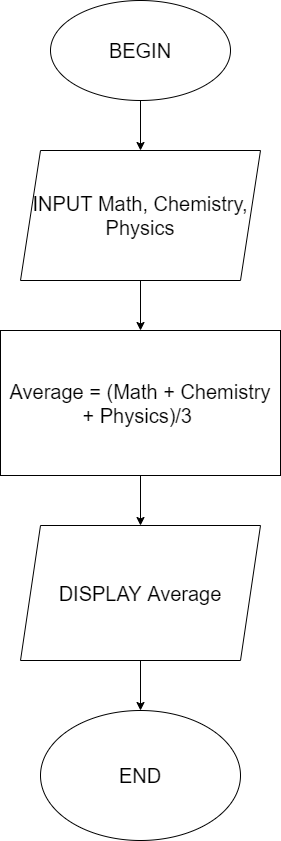

The diagram above was exported from draw.io. Its source (the exported page's mxGraphModel, read from the mxfile embedded in the PNG):
<mxGraphModel dx="1422" dy="729" grid="1" gridSize="10" guides="1" tooltips="1" connect="1" arrows="1" fold="1" page="1" pageScale="1" pageWidth="850" pageHeight="1100" math="0" shadow="0">
  <root>
    <mxCell id="0" />
    <mxCell id="1" parent="0" />
    <mxCell id="BamjiuZolbk1D53OUN6r-3" value="" style="edgeStyle=orthogonalEdgeStyle;rounded=0;orthogonalLoop=1;jettySize=auto;html=1;fontSize=20;" edge="1" parent="1" source="BamjiuZolbk1D53OUN6r-1" target="BamjiuZolbk1D53OUN6r-2">
      <mxGeometry relative="1" as="geometry" />
    </mxCell>
    <mxCell id="BamjiuZolbk1D53OUN6r-1" value="BEGIN" style="ellipse;whiteSpace=wrap;html=1;fontSize=20;" vertex="1" parent="1">
      <mxGeometry x="310" y="40" width="180" height="100" as="geometry" />
    </mxCell>
    <mxCell id="BamjiuZolbk1D53OUN6r-5" value="" style="edgeStyle=orthogonalEdgeStyle;rounded=0;orthogonalLoop=1;jettySize=auto;html=1;fontSize=20;" edge="1" parent="1" source="BamjiuZolbk1D53OUN6r-2" target="BamjiuZolbk1D53OUN6r-4">
      <mxGeometry relative="1" as="geometry" />
    </mxCell>
    <mxCell id="BamjiuZolbk1D53OUN6r-2" value="INPUT Math, Chemistry, Physics" style="shape=parallelogram;perimeter=parallelogramPerimeter;whiteSpace=wrap;html=1;fixedSize=1;fontSize=20;" vertex="1" parent="1">
      <mxGeometry x="280" y="190" width="240" height="130" as="geometry" />
    </mxCell>
    <mxCell id="BamjiuZolbk1D53OUN6r-7" value="" style="edgeStyle=orthogonalEdgeStyle;rounded=0;orthogonalLoop=1;jettySize=auto;html=1;fontSize=20;" edge="1" parent="1" source="BamjiuZolbk1D53OUN6r-4" target="BamjiuZolbk1D53OUN6r-6">
      <mxGeometry relative="1" as="geometry" />
    </mxCell>
    <mxCell id="BamjiuZolbk1D53OUN6r-4" value="Average = (Math + Chemistry + Physics)/3&amp;nbsp;" style="whiteSpace=wrap;html=1;fontSize=20;" vertex="1" parent="1">
      <mxGeometry x="260" y="370" width="280" height="145" as="geometry" />
    </mxCell>
    <mxCell id="Ka-gG5UkhBKGLVB8ATxb-2" value="" style="edgeStyle=orthogonalEdgeStyle;rounded=0;orthogonalLoop=1;jettySize=auto;html=1;fontSize=20;" edge="1" parent="1" source="BamjiuZolbk1D53OUN6r-6" target="Ka-gG5UkhBKGLVB8ATxb-1">
      <mxGeometry relative="1" as="geometry" />
    </mxCell>
    <mxCell id="BamjiuZolbk1D53OUN6r-6" value="DISPLAY Average" style="shape=parallelogram;perimeter=parallelogramPerimeter;whiteSpace=wrap;html=1;fixedSize=1;fontSize=20;" vertex="1" parent="1">
      <mxGeometry x="280" y="565" width="240" height="135" as="geometry" />
    </mxCell>
    <mxCell id="Ka-gG5UkhBKGLVB8ATxb-1" value="END" style="ellipse;whiteSpace=wrap;html=1;fontSize=20;" vertex="1" parent="1">
      <mxGeometry x="300" y="750" width="200" height="130" as="geometry" />
    </mxCell>
  </root>
</mxGraphModel>